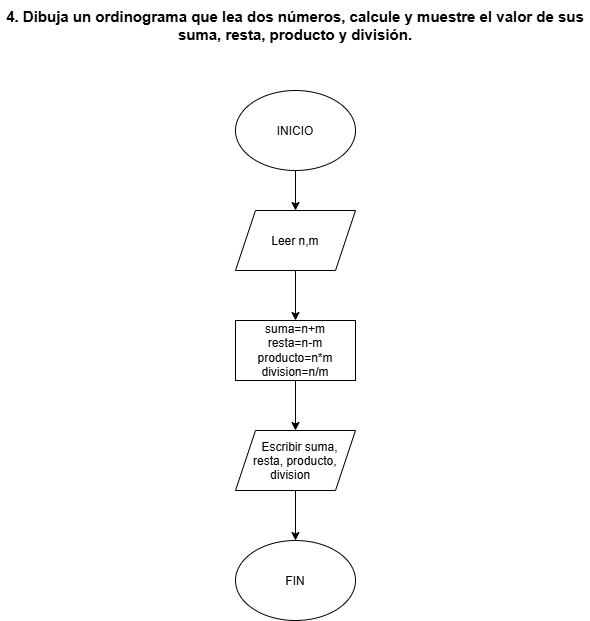

The diagram above was exported from draw.io. Its source (the exported page's mxGraphModel, read from the mxfile embedded in the PNG):
<mxGraphModel dx="772" dy="1109" grid="1" gridSize="10" guides="1" tooltips="1" connect="1" arrows="1" fold="1" page="1" pageScale="1" pageWidth="827" pageHeight="1169" background="light-dark(#ffffff, #121212)" math="0" shadow="0">
  <root>
    <mxCell id="0" />
    <mxCell id="1" parent="0" />
    <mxCell id="koM09cR5Z7M7z4lUQcsR-1" parent="1" style="text;html=1;whiteSpace=wrap;strokeColor=none;fillColor=none;align=center;verticalAlign=middle;rounded=0;" value="&lt;font style=&quot;font-size: 15px;&quot;&gt;&lt;b&gt;4. Dibuja un ordinograma que lea dos números, calcule y muestre el valor de sus suma, resta,&amp;nbsp;producto y división.&lt;/b&gt;&lt;/font&gt;" vertex="1">
      <mxGeometry height="50" width="590" x="100" y="180" as="geometry" />
    </mxCell>
    <mxCell id="koM09cR5Z7M7z4lUQcsR-4" edge="1" parent="1" source="koM09cR5Z7M7z4lUQcsR-2" style="edgeStyle=orthogonalEdgeStyle;rounded=0;orthogonalLoop=1;jettySize=auto;html=1;" target="koM09cR5Z7M7z4lUQcsR-3" value="">
      <mxGeometry relative="1" as="geometry" />
    </mxCell>
    <mxCell id="koM09cR5Z7M7z4lUQcsR-2" parent="1" style="ellipse;whiteSpace=wrap;html=1;shapeInside=1;" value="INICIO" vertex="1">
      <mxGeometry height="80" width="120" x="335" y="270" as="geometry" />
    </mxCell>
    <mxCell id="koM09cR5Z7M7z4lUQcsR-6" edge="1" parent="1" source="koM09cR5Z7M7z4lUQcsR-3" style="edgeStyle=orthogonalEdgeStyle;rounded=0;orthogonalLoop=1;jettySize=auto;html=1;" target="koM09cR5Z7M7z4lUQcsR-5" value="">
      <mxGeometry relative="1" as="geometry" />
    </mxCell>
    <mxCell id="koM09cR5Z7M7z4lUQcsR-3" parent="1" style="shape=parallelogram;perimeter=parallelogramPerimeter;whiteSpace=wrap;html=1;shapeInside=1;fixedSize=1;" value="Leer n,m" vertex="1">
      <mxGeometry height="60" width="120" x="335" y="390" as="geometry" />
    </mxCell>
    <mxCell id="koM09cR5Z7M7z4lUQcsR-8" edge="1" parent="1" source="koM09cR5Z7M7z4lUQcsR-5" style="edgeStyle=orthogonalEdgeStyle;rounded=0;orthogonalLoop=1;jettySize=auto;html=1;" target="koM09cR5Z7M7z4lUQcsR-7" value="">
      <mxGeometry relative="1" as="geometry" />
    </mxCell>
    <mxCell id="koM09cR5Z7M7z4lUQcsR-5" parent="1" style="whiteSpace=wrap;html=1;" value="suma=n+m&lt;div&gt;resta=n-m&lt;/div&gt;&lt;div&gt;producto=n*m&lt;/div&gt;&lt;div&gt;division=n/m&lt;/div&gt;" vertex="1">
      <mxGeometry height="60" width="120" x="335" y="500" as="geometry" />
    </mxCell>
    <mxCell id="koM09cR5Z7M7z4lUQcsR-10" edge="1" parent="1" source="koM09cR5Z7M7z4lUQcsR-7" style="edgeStyle=orthogonalEdgeStyle;rounded=0;orthogonalLoop=1;jettySize=auto;html=1;" target="koM09cR5Z7M7z4lUQcsR-9" value="">
      <mxGeometry relative="1" as="geometry" />
    </mxCell>
    <mxCell id="koM09cR5Z7M7z4lUQcsR-7" parent="1" style="shape=parallelogram;perimeter=parallelogramPerimeter;whiteSpace=wrap;html=1;shapeInside=1;fixedSize=1;" value="Escribir suma, resta, producto, division" vertex="1">
      <mxGeometry height="60" width="120" x="335" y="610" as="geometry" />
    </mxCell>
    <mxCell id="koM09cR5Z7M7z4lUQcsR-9" parent="1" style="ellipse;whiteSpace=wrap;html=1;shapeInside=1;" value="FIN" vertex="1">
      <mxGeometry height="80" width="120" x="335" y="720" as="geometry" />
    </mxCell>
  </root>
</mxGraphModel>